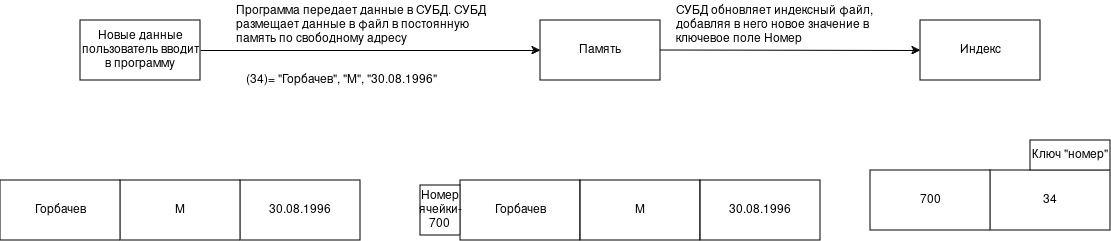

The diagram above was exported from draw.io. Its source (the exported page's mxGraphModel, read from the mxfile embedded in the PNG):
<mxGraphModel dx="2231" dy="742" grid="1" gridSize="10" guides="1" tooltips="1" connect="1" arrows="1" fold="1" page="1" pageScale="1" pageWidth="827" pageHeight="1169" math="0" shadow="0">
  <root>
    <mxCell id="0" />
    <mxCell id="1" parent="0" />
    <mxCell id="RnI_IthzwuK4xxeiDxnE-25" parent="1" style="rounded=0;whiteSpace=wrap;html=1;" value="Индекс " vertex="1">
      <mxGeometry height="60" width="120" x="880" y="180" as="geometry" />
    </mxCell>
    <mxCell id="RnI_IthzwuK4xxeiDxnE-26" parent="1" style="rounded=0;whiteSpace=wrap;html=1;" value="Память" vertex="1">
      <mxGeometry height="60" width="120" x="500" y="180" as="geometry" />
    </mxCell>
    <mxCell id="RnI_IthzwuK4xxeiDxnE-28" parent="1" style="rounded=0;whiteSpace=wrap;html=1;" value="30.08.1996" vertex="1">
      <mxGeometry height="60" width="120" x="200" y="340" as="geometry" />
    </mxCell>
    <mxCell id="RnI_IthzwuK4xxeiDxnE-29" parent="1" style="rounded=0;whiteSpace=wrap;html=1;" value="М" vertex="1">
      <mxGeometry height="60" width="120" x="80" y="340" as="geometry" />
    </mxCell>
    <mxCell id="RnI_IthzwuK4xxeiDxnE-30" parent="1" style="rounded=0;whiteSpace=wrap;html=1;" value="Горбачев" vertex="1">
      <mxGeometry height="60" width="120" x="-40" y="340" as="geometry" />
    </mxCell>
    <mxCell id="RnI_IthzwuK4xxeiDxnE-31" parent="1" style="rounded=0;whiteSpace=wrap;html=1;" value="34" vertex="1">
      <mxGeometry height="60" width="120" x="950" y="330" as="geometry" />
    </mxCell>
    <mxCell id="RnI_IthzwuK4xxeiDxnE-32" parent="1" style="rounded=0;whiteSpace=wrap;html=1;" value="700" vertex="1">
      <mxGeometry height="60" width="120" x="830" y="330" as="geometry" />
    </mxCell>
    <mxCell id="RnI_IthzwuK4xxeiDxnE-35" parent="1" style="rounded=0;whiteSpace=wrap;html=1;" value="Ключ &quot;номер&quot;" vertex="1">
      <mxGeometry height="30" width="80" x="990" y="300" as="geometry" />
    </mxCell>
    <mxCell id="RnI_IthzwuK4xxeiDxnE-39" parent="1" style="rounded=0;whiteSpace=wrap;html=1;" value="Новые данные пользователь вводит в программу" vertex="1">
      <mxGeometry height="60" width="120" x="40" y="180" as="geometry" />
    </mxCell>
    <mxCell id="RnI_IthzwuK4xxeiDxnE-40" parent="1" style="rounded=0;whiteSpace=wrap;html=1;" value="Горбачев" vertex="1">
      <mxGeometry height="60" width="120" x="420" y="340" as="geometry" />
    </mxCell>
    <mxCell id="RnI_IthzwuK4xxeiDxnE-41" parent="1" style="rounded=0;whiteSpace=wrap;html=1;" value="М" vertex="1">
      <mxGeometry height="60" width="120" x="540" y="340" as="geometry" />
    </mxCell>
    <mxCell id="RnI_IthzwuK4xxeiDxnE-42" parent="1" style="rounded=0;whiteSpace=wrap;html=1;" value="30.08.1996" vertex="1">
      <mxGeometry height="60" width="120" x="660" y="340" as="geometry" />
    </mxCell>
    <mxCell id="RnI_IthzwuK4xxeiDxnE-45" edge="1" parent="1" source="RnI_IthzwuK4xxeiDxnE-39" style="endArrow=classic;html=1;rounded=0;entryX=0;entryY=0.5;entryDx=0;entryDy=0;exitX=1;exitY=0.5;exitDx=0;exitDy=0;" target="RnI_IthzwuK4xxeiDxnE-26" value="">
      <mxGeometry height="50" relative="1" width="50" as="geometry">
        <mxPoint x="410" y="410" as="sourcePoint" />
        <mxPoint x="460" y="360" as="targetPoint" />
      </mxGeometry>
    </mxCell>
    <mxCell id="RnI_IthzwuK4xxeiDxnE-46" edge="1" parent="1" style="endArrow=classic;html=1;rounded=0;exitX=1;exitY=0.5;exitDx=0;exitDy=0;" value="">
      <mxGeometry height="50" relative="1" width="50" as="geometry">
        <mxPoint x="620" y="209.5" as="sourcePoint" />
        <mxPoint x="880" y="210" as="targetPoint" />
      </mxGeometry>
    </mxCell>
    <mxCell id="RnI_IthzwuK4xxeiDxnE-47" parent="1" style="text;strokeColor=none;fillColor=none;align=left;verticalAlign=middle;spacingLeft=4;spacingRight=4;overflow=hidden;points=[[0,0.5],[1,0.5]];portConstraint=eastwest;rotatable=0;whiteSpace=wrap;html=1;" value="Программа передает данные в СУБД. СУБД размещает данные в файл в постоянную память по свободному адресу " vertex="1">
      <mxGeometry height="50" width="270" x="190" y="160" as="geometry" />
    </mxCell>
    <mxCell id="RnI_IthzwuK4xxeiDxnE-48" parent="1" style="text;strokeColor=none;fillColor=none;align=left;verticalAlign=middle;spacingLeft=4;spacingRight=4;overflow=hidden;points=[[0,0.5],[1,0.5]];portConstraint=eastwest;rotatable=0;whiteSpace=wrap;html=1;" value="(34)= &quot;Горбачев&quot;, &quot;М&quot;, &quot;30.08.1996&quot;" vertex="1">
      <mxGeometry height="40" width="230" x="200" y="220" as="geometry" />
    </mxCell>
    <mxCell id="RnI_IthzwuK4xxeiDxnE-49" parent="1" style="text;strokeColor=none;fillColor=none;align=left;verticalAlign=middle;spacingLeft=4;spacingRight=4;overflow=hidden;points=[[0,0.5],[1,0.5]];portConstraint=eastwest;rotatable=0;whiteSpace=wrap;html=1;" value="СУБД обновляет индексный файл, добавляя в него новое значение в ключевое поле Номер" vertex="1">
      <mxGeometry height="50" width="240" x="630" y="160" as="geometry" />
    </mxCell>
    <mxCell id="RnI_IthzwuK4xxeiDxnE-50" parent="1" style="rounded=0;whiteSpace=wrap;html=1;" value="&lt;div&gt;Номер ячейки-&lt;/div&gt;&lt;div&gt;700&lt;br&gt;&lt;/div&gt;" vertex="1">
      <mxGeometry height="50" width="40" x="380" y="345" as="geometry" />
    </mxCell>
  </root>
</mxGraphModel>